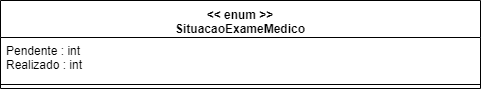

The diagram above was exported from draw.io. Its source (the exported page's mxGraphModel, read from the mxfile embedded in the PNG):
<mxGraphModel dx="984" dy="349" grid="1" gridSize="10" guides="1" tooltips="1" connect="1" arrows="1" fold="1" page="1" pageScale="1" pageWidth="1169" pageHeight="827" math="0" shadow="0">
  <root>
    <mxCell id="0" />
    <mxCell id="1" parent="0" />
    <mxCell id="QVzqmgC1aSP6FY4luHf9-1" value="&lt;&lt; enum &gt;&gt;&#10;SituacaoExameMedico" style="swimlane;fontStyle=1;align=center;verticalAlign=top;childLayout=stackLayout;horizontal=1;startSize=37;horizontalStack=0;resizeParent=1;resizeParentMax=0;resizeLast=0;collapsible=1;marginBottom=0;" vertex="1" parent="1">
      <mxGeometry x="80" y="70" width="480" height="88" as="geometry" />
    </mxCell>
    <mxCell id="QVzqmgC1aSP6FY4luHf9-2" value="Pendente : int&#10;Realizado : int" style="text;strokeColor=none;fillColor=none;align=left;verticalAlign=top;spacingLeft=4;spacingRight=4;overflow=hidden;rotatable=0;points=[[0,0.5],[1,0.5]];portConstraint=eastwest;" vertex="1" parent="QVzqmgC1aSP6FY4luHf9-1">
      <mxGeometry y="37" width="480" height="43" as="geometry" />
    </mxCell>
    <mxCell id="QVzqmgC1aSP6FY4luHf9-3" value="" style="line;strokeWidth=1;fillColor=none;align=left;verticalAlign=middle;spacingTop=-1;spacingLeft=3;spacingRight=3;rotatable=0;labelPosition=right;points=[];portConstraint=eastwest;" vertex="1" parent="QVzqmgC1aSP6FY4luHf9-1">
      <mxGeometry y="80" width="480" height="8" as="geometry" />
    </mxCell>
  </root>
</mxGraphModel>